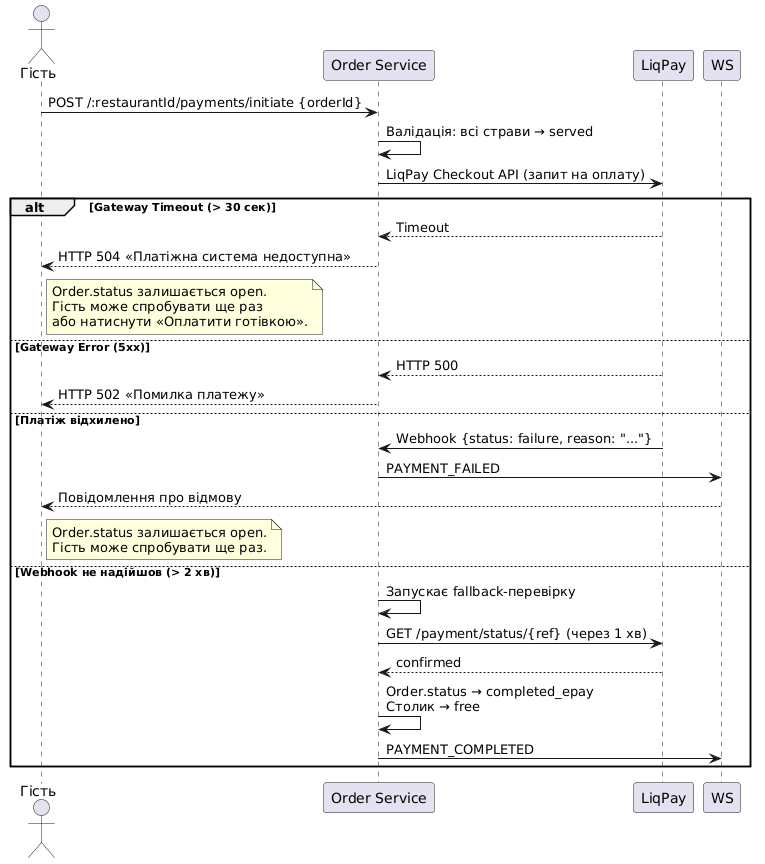

The diagram above was rendered by PlantUML. Its source (embedded in the PNG):
@startuml
actor Гість as G
participant "Order Service" as OS
participant "LiqPay" as PG

G -> OS: POST /:restaurantId/payments/initiate {orderId}
OS -> OS: Валідація: всі страви → served
OS -> PG: LiqPay Checkout API (запит на оплату)

alt Gateway Timeout (> 30 сек)
  PG --> OS: Timeout
  OS --> G: HTTP 504 «Платіжна система недоступна»
  note right of G
    Order.status залишається open.
    Гість може спробувати ще раз
    або натиснути «Оплатити готівкою».
  end note

else Gateway Error (5xx)
  PG --> OS: HTTP 500
  OS --> G: HTTP 502 «Помилка платежу»

else Платіж відхилено
  PG -> OS: Webhook {status: failure, reason: "..."}
  OS -> WS: PAYMENT_FAILED
  WS --> G: Повідомлення про відмову
  note right of G
    Order.status залишається open.
    Гість може спробувати ще раз.
  end note

else Webhook не надійшов (> 2 хв)
  OS -> OS: Запускає fallback-перевірку
  OS -> PG: GET /payment/status/{ref} (через 1 хв)
  PG --> OS: confirmed
  OS -> OS: Order.status → completed_epay\nСтолик → free
  OS -> WS: PAYMENT_COMPLETED
end
@enduml